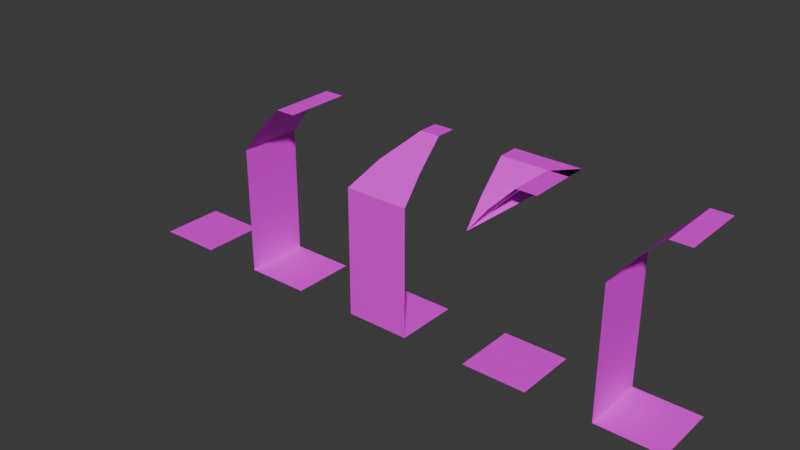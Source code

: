 # Source: dungeon-tiles.blend  (saved by Blender 4.4.29; exported with 4.5.12 LTS)
import bpy
from mathutils import Matrix  # noqa: F401  (used for matrix-valued properties, if any)

bpy.ops.wm.read_factory_settings(use_empty=True)
scene = bpy.context.scene
scene.name = 'Scene'

# ---- collections
col_collection = bpy.data.collections.new('Collection'); scene.collection.children.link(col_collection)

# ---- images (referenced by path relative to the original .blend; pixels are not part of the script)
import os
ASSET_DIR = os.environ.get("B2B_ASSET_DIR", "")  # directory of the original .blend (textures are referenced by path, not embedded)
HERE = os.path.dirname(os.path.abspath(__file__))  # packed textures are extracted next to this script under _unpacked/

def load_image(name, relpath, width, height, colorspace="sRGB"):
    """Load a texture the original file referenced (path relative to the .blend, or extracted next to this script)."""
    p = next((c for c in (os.path.join(HERE, relpath), os.path.join(ASSET_DIR, relpath)) if relpath and os.path.exists(c)), "")
    if p:
        img = bpy.data.images.load(p, check_existing=True)
        img.name = name
    else:  # same state as the original file: an image datablock whose file is absent (Cycles renders it pink)
        img = bpy.data.images.new(name, width, height)
        img.source = "FILE"
        img.filepath = "//" + (relpath or name)
    img.colorspace_settings.name = colorspace
    return img
img_dungeon_texture_png = load_image('dungeon-texture.png', 'dungeon-texture.png', 1024, 1024, 'sRGB')

# ---- materials (node trees are filled in below, after node groups)
mat_material = bpy.data.materials.new('Material')
mat_material.alpha_threshold = 0.0
mat_material.roughness = 0.5
mat_material.line_color = (0.0, 0.0, 0.0, 1.0)

# ---- material node trees
mat_material.use_nodes = True; mat_material.node_tree.nodes.clear()
_N = mat_material.node_tree.nodes; _L = mat_material.node_tree.links
n0 = _N.new('ShaderNodeOutputMaterial'); n0.name = 'Material Output'; n0.location = (300, 300)
n1 = _N.new('ShaderNodeBsdfPrincipled'); n1.name = 'Principled BSDF'; n1.location = (32, 467)
n1.inputs[3].default_value = 1.45
n2 = _N.new('ShaderNodeTexImage'); n2.name = 'Image Texture'; n2.location = (-277, 492)
n2.image = img_dungeon_texture_png
n2.interpolation = 'Closest'
_L.new(n1.outputs[0], n0.inputs[0])
_L.new(n2.outputs[0], n1.inputs[0])
n0.is_active_output = True

# ---- world
world_world = bpy.data.worlds.new('World'); scene.world = world_world
world_world.use_nodes = True; world_world.node_tree.nodes.clear()
_N = world_world.node_tree.nodes; _L = world_world.node_tree.links
n0 = _N.new('ShaderNodeOutputWorld'); n0.name = 'World Output'; n0.location = (300, 300)
n1 = _N.new('ShaderNodeBackground'); n1.name = 'Background'; n1.location = (10, 300)
n1.inputs[0].default_value = (0.05088, 0.05088, 0.05088, 1.0)
_L.new(n1.outputs[0], n0.inputs[0])
n0.is_active_output = True
world_world.color = (0.05088, 0.05088, 0.05088)
world_world.sun_shadow_jitter_overblur = 0.0

# ---- meshes
me_plane = bpy.data.meshes.new('Plane')
me_plane.from_pydata([(-0.4, -0.4, 0.0), (0.4, -0.4, 0.0), (-0.4, 0.4, 0.0), (0.4, 0.4, 0.0)], [], [(0, 1, 3, 2)])
_uv = me_plane.uv_layers.new(name='UVMap')
_uv.uv.foreach_set('vector', [0.25, 0.875, 0.375, 0.875, 0.375, 1.0, 0.25, 1.0])
me_plane.materials.append(mat_material)
me_plane.update()
me_plane_007 = bpy.data.meshes.new('Plane.007')
me_plane_007.from_pydata([(-0.4, 0.4, 0.0), (0.4, 0.4, 0.0), (0.4, -0.4, 0.0), (-0.4, -0.4, 0.0), (-0.4, -0.4, 1.0), (-0.4, -0.4, 2.0), (-0.4, 0.4, 1.0), (-0.4, 0.4, 2.0), (-0.1508, 0.4, 2.399), (-0.1508, -0.4, 2.399), (0.1607, 0.4, 2.798), (0.1607, -0.4, 2.798), (0.4022, 0.4, 2.798), (0.4022, -0.4, 2.798)], [], [(3, 0, 1, 2), (0, 3, 4, 6), (6, 4, 5, 7), (7, 5, 9, 8), (8, 9, 11, 10), (10, 11, 13, 12)])
_uv = me_plane_007.uv_layers.new(name='UVMap')
_uv.uv.foreach_set('vector', [0.25, 0.875, 0.25, 1.0, 0.375, 1.0, 0.375, 0.875, 0.125, 1.0, 0.25, 1.0, 0.25, 0.875, 0.125, 0.875, 0.125, 1.0, 0.25, 1.0, 0.25, 0.875, 0.125, 0.875, 0.25, 0.875, 0.125, 0.875, 0.125, 0.9453, 0.25, 0.9453, 0.125, 0.9453, 0.25, 0.9453, 0.25, 0.875, 0.125, 0.875, 0.125, 0.875, 0.25, 0.875, 0.25, 0.9141, 0.125, 0.9141])
me_plane_007.materials.append(mat_material)
me_plane_007.update()
me_plane_004 = bpy.data.meshes.new('Plane.004')
me_plane_004.from_pydata([(0.4, 0.4, 0.0), (-0.4, -0.4, 0.0), (0.1607, 0.1549, 2.798), (-0.4, 0.4, 0.0), (-0.4, -0.4, 2.0), (-0.4, 0.4, 1.0), (-0.4, 0.4, 2.0), (-0.1508, 0.4, 2.399), (-0.1508, -0.1337, 2.399), (0.1607, 0.4, 2.798), (0.4022, 0.4, 2.798), (0.4022, 0.1575, 2.798), (0.4, -0.4, 0.0), (0.4, -0.4, 1.0), (0.4, -0.4, 2.0), (-0.4, -0.4, 1.0), (-0.1619, -0.1508, 2.399), (0.4, -0.1508, 2.399), (0.162, 0.1607, 2.798), (0.4, 0.1607, 2.798)], [], [(1, 3, 0, 12), (3, 1, 15, 5), (5, 15, 4, 6), (7, 8, 2, 9), (9, 2, 11, 10), (6, 4, 8, 7), (1, 12, 13, 15), (15, 13, 14, 4), (4, 14, 17, 16), (16, 17, 19, 18)])
_uv = me_plane_004.uv_layers.new(name='UVMap')
_uv.uv.foreach_set('vector', [0.25, 0.875, 0.25, 1.0, 0.375, 1.0, 0.375, 0.875, 0.125, 1.0, 0.25, 1.0, 0.25, 0.875, 0.125, 0.875, 0.125, 1.0, 0.25, 1.0, 0.25, 0.875, 0.125, 0.875, 0.125, 0.9453, 0.2084, 0.9453, 0.1633, 0.875, 0.125, 0.875, 0.125, 0.875, 0.1633, 0.875, 0.1629, 0.9141, 0.125, 0.9141, 0.25, 0.875, 0.125, 0.875, 0.1666, 0.9453, 0.25, 0.9453, 0.125, 1.0, 0.25, 1.0, 0.25, 0.875, 0.125, 0.875, 0.125, 1.0, 0.25, 1.0, 0.25, 0.875, 0.125, 0.875, 0.25, 0.875, 0.125, 0.875, 0.125, 0.9453, 0.2128, 0.9453, 0.1622, 0.9453, 0.25, 0.9453, 0.25, 0.875, 0.2128, 0.875])
me_plane_004.materials.append(mat_material)
me_plane_004.update()
me_plane_001 = bpy.data.meshes.new('Plane.001')
me_plane_001.from_pydata([(-0.4, 0.4, 0.0), (0.4, 0.4, 0.0), (0.4, -0.4, 0.0), (-0.4, -0.4, 0.0), (0.003354, -0.03485, 2.597), (-0.1508, -0.4, 2.399), (0.1607, 0.1402, 2.798), (0.1607, -0.4, 2.798), (0.4022, -0.4, 2.798), (-0.4, -0.4, 2.0), (-0.4, -0.1508, 2.399), (-0.4, 0.1607, 2.798), (0.4, 0.1607, 2.798), (-0.4, 0.4022, 2.798), (0.4, 0.4022, 2.798)], [], [(3, 0, 1, 2), (9, 5, 4), (4, 5, 7, 6), (6, 7, 8, 14), (10, 9, 12, 11), (11, 12, 14, 13)])
_uv = me_plane_001.uv_layers.new(name='UVMap')
_uv.uv.foreach_set('vector', [0.25, 0.875, 0.25, 1.0, 0.375, 1.0, 0.375, 0.875, 0.125, 0.875, 0.125, 0.9453, 0.1821, 0.9825, 0.1929, 0.9105, 0.25, 0.9453, 0.25, 0.875, 0.1656, 0.875, 0.1656, 0.875, 0.25, 0.875, 0.25, 0.9141, 0.125, 0.9141, 0.125, 0.9453, 0.125, 1.01, 0.25, 0.875, 0.125, 0.875, 0.125, 0.875, 0.25, 0.875, 0.25, 0.9141, 0.125, 0.9141])
me_plane_001.materials.append(mat_material)
me_plane_001.update()
me_plane_002 = bpy.data.meshes.new('Plane.002')
me_plane_002.from_pydata([(-0.4, 0.4, 0.0), (0.4, 0.4, 0.0), (0.4, -0.4, 0.0), (-0.4, -0.4, 0.0), (-0.4, -0.4, 1.0), (-0.4, -0.4, 2.0), (-0.4, 0.4, 1.0), (-0.4, 0.4, 2.0), (-0.1508, 0.4, 2.399), (-0.1508, -0.4, 2.399), (0.1607, 0.4, 2.798), (0.1607, -0.4, 2.798), (0.4022, 0.4, 2.798), (0.4022, -0.4, 2.798)], [], [(3, 0, 1, 2), (0, 3, 4, 6), (6, 4, 5, 7), (7, 5, 9, 8), (8, 9, 11, 10), (10, 11, 13, 12)])
_uv = me_plane_002.uv_layers.new(name='UVMap')
_uv.uv.foreach_set('vector', [0.25, 0.875, 0.25, 1.0, 0.375, 1.0, 0.375, 0.875, 0.125, 1.0, 0.25, 1.0, 0.25, 0.875, 0.125, 0.875, 0.125, 1.0, 0.25, 1.0, 0.25, 0.875, 0.125, 0.875, 0.25, 0.875, 0.125, 0.875, 0.125, 0.9453, 0.25, 0.9453, 0.125, 0.9453, 0.25, 0.9453, 0.25, 0.875, 0.125, 0.875, 0.125, 0.875, 0.25, 0.875, 0.25, 0.9141, 0.125, 0.9141])
me_plane_002.materials.append(mat_material)
me_plane_002.update()

# ---- objects
ob_ground_col = bpy.data.objects.new('Ground-col', me_plane)
ob_wall_side_col = bpy.data.objects.new('Wall-Side-col', me_plane_007)
ob_wall_corner_col = bpy.data.objects.new('Wall-Corner-col', me_plane_004)
ob_wall_outer_col = bpy.data.objects.new('Wall-Outer-col', me_plane_001)
ob_wall_side_col_001 = bpy.data.objects.new('Wall-Side-col.001', me_plane_002)

# ---- transforms, parenting, visibility, modifiers, constraints
ob_ground_col.location = (0.0, 0.0, 0.0)
ob_ground_col.scale = (1.25, 1.25, 1.0)
ob_wall_side_col.location = (2.0, 0.0, 0.0)
ob_wall_side_col.scale = (1.25, 1.25, 1.0)
ob_wall_corner_col.location = (4.0, 0.0, 0.0)
ob_wall_corner_col.scale = (1.25, 1.25, 1.0)
ob_wall_outer_col.location = (6.0, 0.0, 0.0)
ob_wall_outer_col.scale = (1.25, 1.25, 1.0)
ob_wall_side_col_001.location = (8.0, 0.0, 0.0)
ob_wall_side_col_001.scale = (1.25, 1.25, 1.0)

# ---- collection membership
col_collection.objects.link(ob_ground_col)
col_collection.objects.link(ob_wall_side_col)
col_collection.objects.link(ob_wall_corner_col)
col_collection.objects.link(ob_wall_outer_col)
col_collection.objects.link(ob_wall_side_col_001)

# ---- scene / render settings (as saved in the file)
scene.frame_start = 1; scene.frame_end = 250; scene.frame_set(1)
scene.render.engine = 'BLENDER_EEVEE_NEXT'
bpy.context.view_layer.update()

# ---- added for rendering (the .blend has no active camera and no usable light): camera, sun
cam_auto = bpy.data.cameras.new('AutoCamera')
cam_auto.lens = 50.0
cam_auto.sensor_width = 36.0
cam_auto.clip_end = 1000.0
ob_auto_camera = bpy.data.objects.new('AutoCamera', cam_auto)
scene.collection.objects.link(ob_auto_camera)
ob_auto_camera.location = (12.7732, -10.5248, 8.41662)
ob_auto_camera.rotation_euler = (1.09748, -7.21219e-08, 0.694738)
scene.camera = ob_auto_camera
light_auto_sun = bpy.data.lights.new('AutoSun', 'SUN')
light_auto_sun.energy = 3.0
light_auto_sun.angle = 0.0523599
ob_auto_sun = bpy.data.objects.new('AutoSun', light_auto_sun)
scene.collection.objects.link(ob_auto_sun)
ob_auto_sun.rotation_euler = (0.872665, 0.174533, 0.523599)
bpy.context.view_layer.update()
